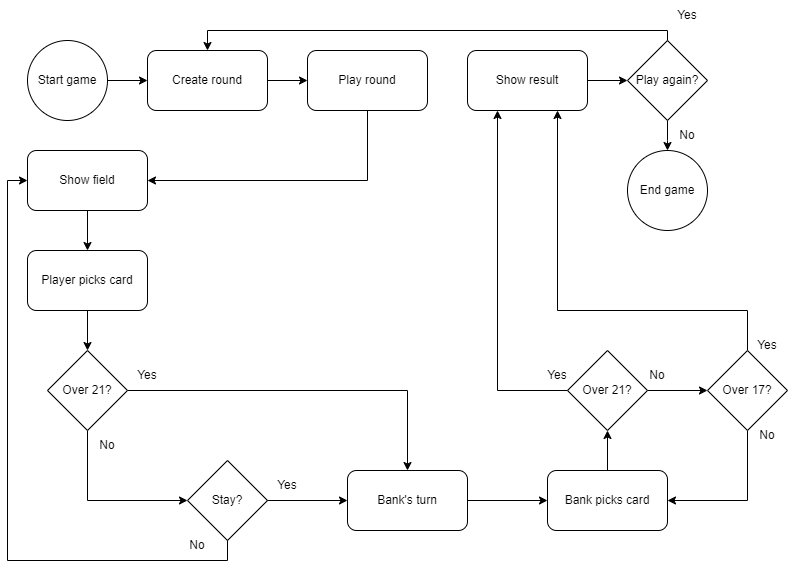

The diagram above was exported from draw.io. Its source (the exported page's mxGraphModel, read from the mxfile embedded in the PNG):
<mxGraphModel dx="1050" dy="557" grid="1" gridSize="10" guides="1" tooltips="1" connect="1" arrows="1" fold="1" page="1" pageScale="1" pageWidth="827" pageHeight="1169" math="0" shadow="0">
  <root>
    <mxCell id="WIyWlLk6GJQsqaUBKTNV-0" />
    <mxCell id="WIyWlLk6GJQsqaUBKTNV-1" parent="WIyWlLk6GJQsqaUBKTNV-0" />
    <mxCell id="BWZe_ny3e2no03pRJYha-10" style="edgeStyle=orthogonalEdgeStyle;rounded=0;orthogonalLoop=1;jettySize=auto;html=1;" parent="WIyWlLk6GJQsqaUBKTNV-1" source="BWZe_ny3e2no03pRJYha-7" target="BWZe_ny3e2no03pRJYha-9" edge="1">
      <mxGeometry relative="1" as="geometry" />
    </mxCell>
    <mxCell id="BWZe_ny3e2no03pRJYha-7" value="Create round" style="rounded=1;whiteSpace=wrap;html=1;" parent="WIyWlLk6GJQsqaUBKTNV-1" vertex="1">
      <mxGeometry x="200" y="60" width="120" height="60" as="geometry" />
    </mxCell>
    <mxCell id="BWZe_ny3e2no03pRJYha-91" style="edgeStyle=orthogonalEdgeStyle;rounded=0;orthogonalLoop=1;jettySize=auto;html=1;entryX=1;entryY=0.5;entryDx=0;entryDy=0;" parent="WIyWlLk6GJQsqaUBKTNV-1" source="BWZe_ny3e2no03pRJYha-9" target="BWZe_ny3e2no03pRJYha-12" edge="1">
      <mxGeometry relative="1" as="geometry">
        <Array as="points">
          <mxPoint x="420" y="190" />
        </Array>
      </mxGeometry>
    </mxCell>
    <mxCell id="BWZe_ny3e2no03pRJYha-9" value="Play round" style="rounded=1;whiteSpace=wrap;html=1;" parent="WIyWlLk6GJQsqaUBKTNV-1" vertex="1">
      <mxGeometry x="360" y="60" width="120" height="60" as="geometry" />
    </mxCell>
    <mxCell id="BWZe_ny3e2no03pRJYha-15" style="edgeStyle=orthogonalEdgeStyle;rounded=0;orthogonalLoop=1;jettySize=auto;html=1;entryX=0;entryY=0.5;entryDx=0;entryDy=0;" parent="WIyWlLk6GJQsqaUBKTNV-1" source="BWZe_ny3e2no03pRJYha-11" target="BWZe_ny3e2no03pRJYha-7" edge="1">
      <mxGeometry relative="1" as="geometry" />
    </mxCell>
    <mxCell id="BWZe_ny3e2no03pRJYha-11" value="Start game" style="ellipse;whiteSpace=wrap;html=1;aspect=fixed;" parent="WIyWlLk6GJQsqaUBKTNV-1" vertex="1">
      <mxGeometry x="80" y="50" width="80" height="80" as="geometry" />
    </mxCell>
    <mxCell id="BWZe_ny3e2no03pRJYha-16" style="edgeStyle=orthogonalEdgeStyle;rounded=0;orthogonalLoop=1;jettySize=auto;html=1;" parent="WIyWlLk6GJQsqaUBKTNV-1" source="BWZe_ny3e2no03pRJYha-12" target="BWZe_ny3e2no03pRJYha-14" edge="1">
      <mxGeometry relative="1" as="geometry" />
    </mxCell>
    <mxCell id="BWZe_ny3e2no03pRJYha-12" value="Show field" style="rounded=1;whiteSpace=wrap;html=1;" parent="WIyWlLk6GJQsqaUBKTNV-1" vertex="1">
      <mxGeometry x="80" y="160" width="120" height="60" as="geometry" />
    </mxCell>
    <mxCell id="BWZe_ny3e2no03pRJYha-32" style="edgeStyle=orthogonalEdgeStyle;rounded=0;orthogonalLoop=1;jettySize=auto;html=1;entryX=0.5;entryY=0;entryDx=0;entryDy=0;" parent="WIyWlLk6GJQsqaUBKTNV-1" source="BWZe_ny3e2no03pRJYha-14" target="BWZe_ny3e2no03pRJYha-31" edge="1">
      <mxGeometry relative="1" as="geometry" />
    </mxCell>
    <mxCell id="BWZe_ny3e2no03pRJYha-14" value="Player picks card" style="rounded=1;whiteSpace=wrap;html=1;" parent="WIyWlLk6GJQsqaUBKTNV-1" vertex="1">
      <mxGeometry x="80" y="260" width="120" height="60" as="geometry" />
    </mxCell>
    <mxCell id="BWZe_ny3e2no03pRJYha-21" style="edgeStyle=orthogonalEdgeStyle;rounded=0;orthogonalLoop=1;jettySize=auto;html=1;entryX=0;entryY=0.5;entryDx=0;entryDy=0;" parent="WIyWlLk6GJQsqaUBKTNV-1" source="BWZe_ny3e2no03pRJYha-19" target="BWZe_ny3e2no03pRJYha-20" edge="1">
      <mxGeometry relative="1" as="geometry" />
    </mxCell>
    <mxCell id="BWZe_ny3e2no03pRJYha-19" value="Show result" style="rounded=1;whiteSpace=wrap;html=1;" parent="WIyWlLk6GJQsqaUBKTNV-1" vertex="1">
      <mxGeometry x="520" y="60" width="120" height="60" as="geometry" />
    </mxCell>
    <mxCell id="BWZe_ny3e2no03pRJYha-24" style="edgeStyle=orthogonalEdgeStyle;rounded=0;orthogonalLoop=1;jettySize=auto;html=1;" parent="WIyWlLk6GJQsqaUBKTNV-1" source="BWZe_ny3e2no03pRJYha-20" edge="1">
      <mxGeometry relative="1" as="geometry">
        <mxPoint x="720" y="160" as="targetPoint" />
      </mxGeometry>
    </mxCell>
    <mxCell id="BWZe_ny3e2no03pRJYha-20" value="Play again?" style="rhombus;whiteSpace=wrap;html=1;" parent="WIyWlLk6GJQsqaUBKTNV-1" vertex="1">
      <mxGeometry x="680" y="50" width="80" height="80" as="geometry" />
    </mxCell>
    <mxCell id="BWZe_ny3e2no03pRJYha-92" style="edgeStyle=orthogonalEdgeStyle;rounded=0;orthogonalLoop=1;jettySize=auto;html=1;entryX=0.5;entryY=0;entryDx=0;entryDy=0;exitX=0.5;exitY=0;exitDx=0;exitDy=0;" parent="WIyWlLk6GJQsqaUBKTNV-1" source="BWZe_ny3e2no03pRJYha-20" target="BWZe_ny3e2no03pRJYha-7" edge="1">
      <mxGeometry relative="1" as="geometry">
        <mxPoint x="860" y="60" as="sourcePoint" />
        <Array as="points">
          <mxPoint x="720" y="40" />
          <mxPoint x="260" y="40" />
        </Array>
      </mxGeometry>
    </mxCell>
    <mxCell id="BWZe_ny3e2no03pRJYha-29" value="End game" style="ellipse;whiteSpace=wrap;html=1;aspect=fixed;" parent="WIyWlLk6GJQsqaUBKTNV-1" vertex="1">
      <mxGeometry x="680" y="160" width="80" height="80" as="geometry" />
    </mxCell>
    <mxCell id="BWZe_ny3e2no03pRJYha-34" style="edgeStyle=orthogonalEdgeStyle;rounded=0;orthogonalLoop=1;jettySize=auto;html=1;entryX=0.5;entryY=0;entryDx=0;entryDy=0;" parent="WIyWlLk6GJQsqaUBKTNV-1" source="BWZe_ny3e2no03pRJYha-31" target="BWZe_ny3e2no03pRJYha-49" edge="1">
      <mxGeometry relative="1" as="geometry">
        <mxPoint x="360" y="400" as="targetPoint" />
      </mxGeometry>
    </mxCell>
    <mxCell id="BWZe_ny3e2no03pRJYha-40" style="edgeStyle=orthogonalEdgeStyle;rounded=0;orthogonalLoop=1;jettySize=auto;html=1;entryX=0;entryY=0.5;entryDx=0;entryDy=0;" parent="WIyWlLk6GJQsqaUBKTNV-1" source="BWZe_ny3e2no03pRJYha-31" target="BWZe_ny3e2no03pRJYha-41" edge="1">
      <mxGeometry relative="1" as="geometry">
        <mxPoint x="140" y="480" as="targetPoint" />
        <Array as="points">
          <mxPoint x="140" y="510" />
        </Array>
      </mxGeometry>
    </mxCell>
    <mxCell id="BWZe_ny3e2no03pRJYha-31" value="Over 21?" style="rhombus;whiteSpace=wrap;html=1;" parent="WIyWlLk6GJQsqaUBKTNV-1" vertex="1">
      <mxGeometry x="100" y="360" width="80" height="80" as="geometry" />
    </mxCell>
    <mxCell id="BWZe_ny3e2no03pRJYha-48" style="edgeStyle=orthogonalEdgeStyle;rounded=0;orthogonalLoop=1;jettySize=auto;html=1;entryX=0;entryY=0.5;entryDx=0;entryDy=0;" parent="WIyWlLk6GJQsqaUBKTNV-1" source="BWZe_ny3e2no03pRJYha-41" target="BWZe_ny3e2no03pRJYha-49" edge="1">
      <mxGeometry relative="1" as="geometry">
        <mxPoint x="360.0000000000002" y="510" as="targetPoint" />
      </mxGeometry>
    </mxCell>
    <mxCell id="BWZe_ny3e2no03pRJYha-41" value="Stay?" style="rhombus;whiteSpace=wrap;html=1;" parent="WIyWlLk6GJQsqaUBKTNV-1" vertex="1">
      <mxGeometry x="240" y="470" width="80" height="80" as="geometry" />
    </mxCell>
    <mxCell id="BWZe_ny3e2no03pRJYha-98" style="edgeStyle=orthogonalEdgeStyle;rounded=0;orthogonalLoop=1;jettySize=auto;html=1;entryX=0;entryY=0.5;entryDx=0;entryDy=0;exitX=0.5;exitY=1;exitDx=0;exitDy=0;" parent="WIyWlLk6GJQsqaUBKTNV-1" source="BWZe_ny3e2no03pRJYha-41" target="BWZe_ny3e2no03pRJYha-12" edge="1">
      <mxGeometry relative="1" as="geometry">
        <mxPoint x="220" y="620.0000000000002" as="sourcePoint" />
      </mxGeometry>
    </mxCell>
    <mxCell id="BWZe_ny3e2no03pRJYha-61" style="edgeStyle=orthogonalEdgeStyle;rounded=0;orthogonalLoop=1;jettySize=auto;html=1;entryX=0;entryY=0.5;entryDx=0;entryDy=0;" parent="WIyWlLk6GJQsqaUBKTNV-1" source="BWZe_ny3e2no03pRJYha-49" target="BWZe_ny3e2no03pRJYha-60" edge="1">
      <mxGeometry relative="1" as="geometry" />
    </mxCell>
    <mxCell id="BWZe_ny3e2no03pRJYha-49" value="Bank's turn" style="rounded=1;whiteSpace=wrap;html=1;" parent="WIyWlLk6GJQsqaUBKTNV-1" vertex="1">
      <mxGeometry x="400" y="480" width="120" height="60" as="geometry" />
    </mxCell>
    <mxCell id="qzQTaPZYdIFH8HoKmm03-3" style="edgeStyle=orthogonalEdgeStyle;rounded=0;orthogonalLoop=1;jettySize=auto;html=1;entryX=0.25;entryY=1;entryDx=0;entryDy=0;exitX=0;exitY=0.5;exitDx=0;exitDy=0;" edge="1" parent="WIyWlLk6GJQsqaUBKTNV-1" source="BWZe_ny3e2no03pRJYha-53" target="BWZe_ny3e2no03pRJYha-19">
      <mxGeometry relative="1" as="geometry" />
    </mxCell>
    <mxCell id="qzQTaPZYdIFH8HoKmm03-6" style="edgeStyle=orthogonalEdgeStyle;rounded=0;orthogonalLoop=1;jettySize=auto;html=1;entryX=0;entryY=0.5;entryDx=0;entryDy=0;" edge="1" parent="WIyWlLk6GJQsqaUBKTNV-1" source="BWZe_ny3e2no03pRJYha-53" target="qzQTaPZYdIFH8HoKmm03-5">
      <mxGeometry relative="1" as="geometry" />
    </mxCell>
    <mxCell id="BWZe_ny3e2no03pRJYha-53" value="Over 21?" style="rhombus;whiteSpace=wrap;html=1;" parent="WIyWlLk6GJQsqaUBKTNV-1" vertex="1">
      <mxGeometry x="620" y="360" width="80" height="80" as="geometry" />
    </mxCell>
    <mxCell id="qzQTaPZYdIFH8HoKmm03-1" style="edgeStyle=orthogonalEdgeStyle;rounded=0;orthogonalLoop=1;jettySize=auto;html=1;entryX=0.5;entryY=1;entryDx=0;entryDy=0;" edge="1" parent="WIyWlLk6GJQsqaUBKTNV-1" source="BWZe_ny3e2no03pRJYha-60" target="BWZe_ny3e2no03pRJYha-53">
      <mxGeometry relative="1" as="geometry" />
    </mxCell>
    <mxCell id="BWZe_ny3e2no03pRJYha-60" value="Bank picks card" style="rounded=1;whiteSpace=wrap;html=1;" parent="WIyWlLk6GJQsqaUBKTNV-1" vertex="1">
      <mxGeometry x="600" y="480" width="120" height="60" as="geometry" />
    </mxCell>
    <mxCell id="BWZe_ny3e2no03pRJYha-100" value="Yes" style="text;html=1;align=center;verticalAlign=middle;whiteSpace=wrap;rounded=0;" parent="WIyWlLk6GJQsqaUBKTNV-1" vertex="1">
      <mxGeometry x="710" y="10" width="60" height="30" as="geometry" />
    </mxCell>
    <mxCell id="BWZe_ny3e2no03pRJYha-101" value="No" style="text;html=1;align=center;verticalAlign=middle;whiteSpace=wrap;rounded=0;" parent="WIyWlLk6GJQsqaUBKTNV-1" vertex="1">
      <mxGeometry x="710" y="130" width="60" height="30" as="geometry" />
    </mxCell>
    <mxCell id="BWZe_ny3e2no03pRJYha-102" value="Yes" style="text;html=1;align=center;verticalAlign=middle;whiteSpace=wrap;rounded=0;" parent="WIyWlLk6GJQsqaUBKTNV-1" vertex="1">
      <mxGeometry x="170" y="370" width="60" height="30" as="geometry" />
    </mxCell>
    <mxCell id="BWZe_ny3e2no03pRJYha-104" value="No" style="text;html=1;align=center;verticalAlign=middle;whiteSpace=wrap;rounded=0;" parent="WIyWlLk6GJQsqaUBKTNV-1" vertex="1">
      <mxGeometry x="130" y="440" width="60" height="30" as="geometry" />
    </mxCell>
    <mxCell id="BWZe_ny3e2no03pRJYha-105" value="No" style="text;html=1;align=center;verticalAlign=middle;whiteSpace=wrap;rounded=0;" parent="WIyWlLk6GJQsqaUBKTNV-1" vertex="1">
      <mxGeometry x="220" y="540" width="60" height="30" as="geometry" />
    </mxCell>
    <mxCell id="BWZe_ny3e2no03pRJYha-106" value="Yes" style="text;html=1;align=center;verticalAlign=middle;whiteSpace=wrap;rounded=0;" parent="WIyWlLk6GJQsqaUBKTNV-1" vertex="1">
      <mxGeometry x="310" y="480" width="60" height="30" as="geometry" />
    </mxCell>
    <mxCell id="qzQTaPZYdIFH8HoKmm03-2" value="Yes" style="text;html=1;align=center;verticalAlign=middle;whiteSpace=wrap;rounded=0;" vertex="1" parent="WIyWlLk6GJQsqaUBKTNV-1">
      <mxGeometry x="580" y="370" width="60" height="30" as="geometry" />
    </mxCell>
    <mxCell id="qzQTaPZYdIFH8HoKmm03-4" value="No" style="text;html=1;align=center;verticalAlign=middle;whiteSpace=wrap;rounded=0;" vertex="1" parent="WIyWlLk6GJQsqaUBKTNV-1">
      <mxGeometry x="680" y="370" width="60" height="30" as="geometry" />
    </mxCell>
    <mxCell id="qzQTaPZYdIFH8HoKmm03-8" style="edgeStyle=orthogonalEdgeStyle;rounded=0;orthogonalLoop=1;jettySize=auto;html=1;entryX=1;entryY=0.5;entryDx=0;entryDy=0;" edge="1" parent="WIyWlLk6GJQsqaUBKTNV-1" source="qzQTaPZYdIFH8HoKmm03-5" target="BWZe_ny3e2no03pRJYha-60">
      <mxGeometry relative="1" as="geometry">
        <Array as="points">
          <mxPoint x="800" y="510" />
        </Array>
      </mxGeometry>
    </mxCell>
    <mxCell id="qzQTaPZYdIFH8HoKmm03-11" style="edgeStyle=orthogonalEdgeStyle;rounded=0;orthogonalLoop=1;jettySize=auto;html=1;entryX=0.75;entryY=1;entryDx=0;entryDy=0;" edge="1" parent="WIyWlLk6GJQsqaUBKTNV-1" source="qzQTaPZYdIFH8HoKmm03-5" target="BWZe_ny3e2no03pRJYha-19">
      <mxGeometry relative="1" as="geometry">
        <Array as="points">
          <mxPoint x="800" y="320" />
          <mxPoint x="610" y="320" />
        </Array>
      </mxGeometry>
    </mxCell>
    <mxCell id="qzQTaPZYdIFH8HoKmm03-5" value="Over 17?" style="rhombus;whiteSpace=wrap;html=1;" vertex="1" parent="WIyWlLk6GJQsqaUBKTNV-1">
      <mxGeometry x="760" y="360" width="80" height="80" as="geometry" />
    </mxCell>
    <mxCell id="qzQTaPZYdIFH8HoKmm03-9" value="No" style="text;html=1;align=center;verticalAlign=middle;whiteSpace=wrap;rounded=0;" vertex="1" parent="WIyWlLk6GJQsqaUBKTNV-1">
      <mxGeometry x="790" y="430" width="60" height="30" as="geometry" />
    </mxCell>
    <mxCell id="qzQTaPZYdIFH8HoKmm03-10" value="Yes" style="text;html=1;align=center;verticalAlign=middle;whiteSpace=wrap;rounded=0;" vertex="1" parent="WIyWlLk6GJQsqaUBKTNV-1">
      <mxGeometry x="790" y="340" width="60" height="30" as="geometry" />
    </mxCell>
  </root>
</mxGraphModel>